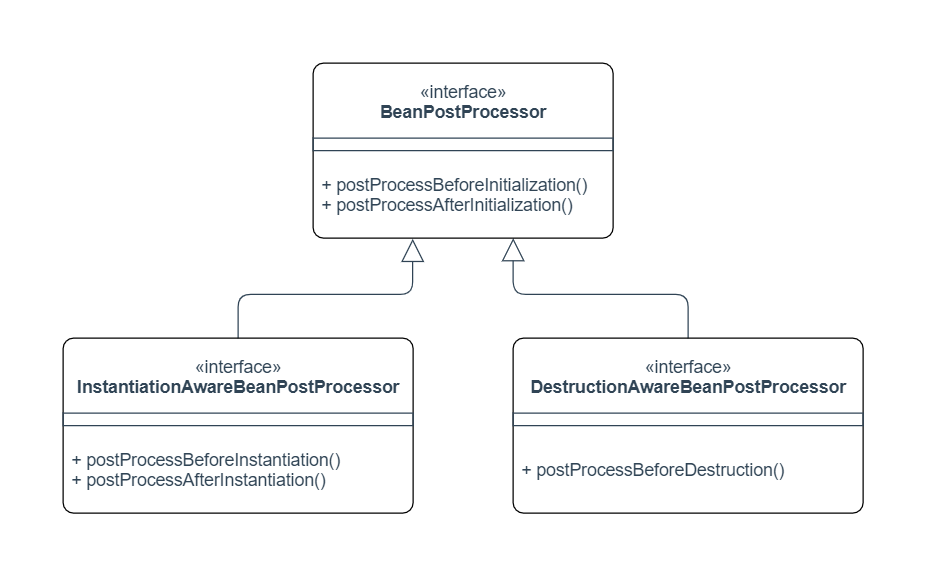

The diagram above was exported from draw.io. Its source (the exported page's mxGraphModel, read from the mxfile embedded in the PNG):
<mxGraphModel dx="1185" dy="688" grid="1" gridSize="10" guides="1" tooltips="1" connect="1" arrows="1" fold="1" page="1" pageScale="1" pageWidth="1654" pageHeight="1169" math="0" shadow="0">
  <root>
    <mxCell id="3SJZi5n0BhSsDhVo1D14-0" />
    <mxCell id="3SJZi5n0BhSsDhVo1D14-1" parent="3SJZi5n0BhSsDhVo1D14-0" />
    <mxCell id="3SJZi5n0BhSsDhVo1D14-15" style="edgeStyle=orthogonalEdgeStyle;rounded=1;orthogonalLoop=1;jettySize=auto;html=1;exitX=0.5;exitY=0;exitDx=0;exitDy=0;entryX=0.332;entryY=1.008;entryDx=0;entryDy=0;fontSize=14;fontColor=#304455;strokeColor=#304455;strokeWidth=1;entryPerimeter=0;endFill=0;endArrow=block;endSize=16;" edge="1" parent="3SJZi5n0BhSsDhVo1D14-1" source="3SJZi5n0BhSsDhVo1D14-8" target="3SJZi5n0BhSsDhVo1D14-6">
      <mxGeometry relative="1" as="geometry" />
    </mxCell>
    <mxCell id="3SJZi5n0BhSsDhVo1D14-16" style="edgeStyle=orthogonalEdgeStyle;rounded=1;orthogonalLoop=1;jettySize=auto;html=1;exitX=0.5;exitY=0;exitDx=0;exitDy=0;entryX=0.667;entryY=1;entryDx=0;entryDy=0;entryPerimeter=0;fontSize=14;fontColor=#304455;strokeColor=#304455;strokeWidth=1;endFill=0;endArrow=block;endSize=16;" edge="1" parent="3SJZi5n0BhSsDhVo1D14-1" source="3SJZi5n0BhSsDhVo1D14-11" target="3SJZi5n0BhSsDhVo1D14-6">
      <mxGeometry relative="1" as="geometry" />
    </mxCell>
    <mxCell id="3SJZi5n0BhSsDhVo1D14-17" value="" style="group;rounded=1;arcSize=6;strokeColor=default;fillColor=default;" vertex="1" connectable="0" parent="3SJZi5n0BhSsDhVo1D14-1">
      <mxGeometry x="440" y="280" width="240" height="140" as="geometry" />
    </mxCell>
    <mxCell id="3SJZi5n0BhSsDhVo1D14-4" value="«interface»&lt;br&gt;&lt;b&gt;BeanPostProcessor&lt;/b&gt;" style="html=1;fontSize=14;fontColor=#304455;strokeColor=none;fillColor=none;rounded=0;" vertex="1" parent="3SJZi5n0BhSsDhVo1D14-17">
      <mxGeometry width="240" height="60" as="geometry" />
    </mxCell>
    <mxCell id="3SJZi5n0BhSsDhVo1D14-5" value="" style="rounded=0;whiteSpace=wrap;html=1;fontSize=14;fontColor=#304455;strokeColor=#304455;fillColor=none;" vertex="1" parent="3SJZi5n0BhSsDhVo1D14-17">
      <mxGeometry y="60" width="240" height="10" as="geometry" />
    </mxCell>
    <mxCell id="3SJZi5n0BhSsDhVo1D14-6" value="+ postProcessBeforeInitialization()&lt;br&gt;+ postProcessAfterInitialization()" style="rounded=0;fontSize=14;fontColor=#304455;strokeColor=none;fillColor=none;align=left;verticalAlign=middle;labelPosition=center;verticalLabelPosition=middle;html=1;whiteSpace=wrap;spacingLeft=5;" vertex="1" parent="3SJZi5n0BhSsDhVo1D14-17">
      <mxGeometry y="70" width="240" height="70" as="geometry" />
    </mxCell>
    <mxCell id="3SJZi5n0BhSsDhVo1D14-18" value="" style="group;rounded=1;strokeColor=rgba(0, 0, 0, 1);arcSize=6;" vertex="1" connectable="0" parent="3SJZi5n0BhSsDhVo1D14-1">
      <mxGeometry x="240" y="500" width="280" height="140" as="geometry" />
    </mxCell>
    <mxCell id="3SJZi5n0BhSsDhVo1D14-8" value="«interface»&lt;br&gt;&lt;b&gt;InstantiationAwareBeanPostProcessor&lt;/b&gt;" style="html=1;fontSize=14;fontColor=#304455;strokeColor=none;fillColor=none;rounded=0;" vertex="1" parent="3SJZi5n0BhSsDhVo1D14-18">
      <mxGeometry width="280" height="60" as="geometry" />
    </mxCell>
    <mxCell id="3SJZi5n0BhSsDhVo1D14-9" value="" style="rounded=0;whiteSpace=wrap;html=1;fontSize=14;fontColor=#304455;strokeColor=#304455;fillColor=none;" vertex="1" parent="3SJZi5n0BhSsDhVo1D14-18">
      <mxGeometry y="60" width="280" height="10" as="geometry" />
    </mxCell>
    <mxCell id="3SJZi5n0BhSsDhVo1D14-10" value="+&amp;nbsp;postProcessBeforeInstantiation()&lt;br&gt;+&amp;nbsp;postProcessAfterInstantiation()" style="rounded=0;fontSize=14;fontColor=#304455;strokeColor=none;fillColor=none;align=left;verticalAlign=middle;labelPosition=center;verticalLabelPosition=middle;html=1;whiteSpace=wrap;spacingLeft=5;" vertex="1" parent="3SJZi5n0BhSsDhVo1D14-18">
      <mxGeometry y="70" width="280" height="70" as="geometry" />
    </mxCell>
    <mxCell id="3SJZi5n0BhSsDhVo1D14-19" value="" style="group;rounded=1;strokeColor=rgba(0, 0, 0, 1);arcSize=6;" vertex="1" connectable="0" parent="3SJZi5n0BhSsDhVo1D14-1">
      <mxGeometry x="600" y="500" width="280" height="140" as="geometry" />
    </mxCell>
    <mxCell id="3SJZi5n0BhSsDhVo1D14-11" value="«interface»&lt;br&gt;&lt;b&gt;DestructionAwareBeanPostProcessor&lt;/b&gt;" style="html=1;fontSize=14;fontColor=#304455;strokeColor=none;fillColor=none;rounded=0;" vertex="1" parent="3SJZi5n0BhSsDhVo1D14-19">
      <mxGeometry width="280" height="60" as="geometry" />
    </mxCell>
    <mxCell id="3SJZi5n0BhSsDhVo1D14-12" value="" style="rounded=0;whiteSpace=wrap;html=1;fontSize=14;fontColor=#304455;strokeColor=#304455;fillColor=none;" vertex="1" parent="3SJZi5n0BhSsDhVo1D14-19">
      <mxGeometry y="60" width="280" height="10" as="geometry" />
    </mxCell>
    <mxCell id="3SJZi5n0BhSsDhVo1D14-13" value="+&amp;nbsp;postProcessBeforeDestruction()" style="rounded=0;fontSize=14;fontColor=#304455;strokeColor=none;fillColor=none;align=left;verticalAlign=middle;labelPosition=center;verticalLabelPosition=middle;html=1;whiteSpace=wrap;spacingLeft=5;" vertex="1" parent="3SJZi5n0BhSsDhVo1D14-19">
      <mxGeometry y="70" width="280" height="70" as="geometry" />
    </mxCell>
  </root>
</mxGraphModel>